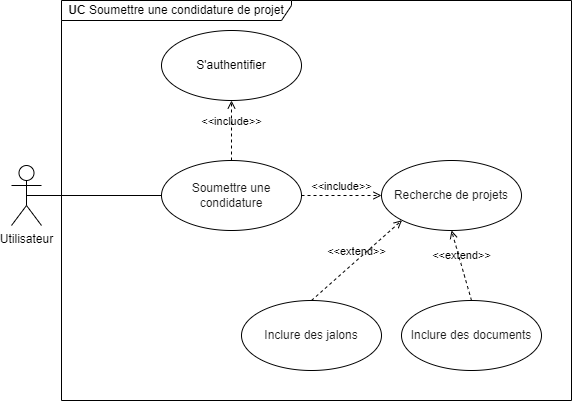

The diagram above was exported from draw.io. Its source (the exported page's mxGraphModel, read from the mxfile embedded in the PNG):
<mxGraphModel dx="1050" dy="621" grid="1" gridSize="10" guides="1" tooltips="1" connect="1" arrows="1" fold="1" page="1" pageScale="1" pageWidth="850" pageHeight="1100" math="0" shadow="0">
  <root>
    <mxCell id="0" />
    <mxCell id="1" parent="0" />
    <mxCell id="EkJaDVC9juXzPzLejX4f-1" style="edgeStyle=orthogonalEdgeStyle;rounded=0;orthogonalLoop=1;jettySize=auto;html=1;entryX=0;entryY=0.5;entryDx=0;entryDy=0;endArrow=none;startFill=0;exitX=0.5;exitY=0.5;exitDx=0;exitDy=0;exitPerimeter=0;" parent="1" source="EkJaDVC9juXzPzLejX4f-2" target="EkJaDVC9juXzPzLejX4f-3" edge="1">
      <mxGeometry relative="1" as="geometry" />
    </mxCell>
    <mxCell id="EkJaDVC9juXzPzLejX4f-2" value="Utilisateur" style="shape=umlActor;verticalLabelPosition=bottom;verticalAlign=top;html=1;" parent="1" vertex="1">
      <mxGeometry x="160" y="205" width="30" height="60" as="geometry" />
    </mxCell>
    <mxCell id="EkJaDVC9juXzPzLejX4f-3" value="&lt;span style=&quot;color: rgb(26, 26, 26);&quot;&gt;Soumettre une condidature&lt;/span&gt;" style="ellipse;whiteSpace=wrap;html=1;" parent="1" vertex="1">
      <mxGeometry x="310" y="200" width="140" height="70" as="geometry" />
    </mxCell>
    <mxCell id="EkJaDVC9juXzPzLejX4f-4" value="&lt;span style=&quot;color: rgb(26, 26, 26);&quot;&gt;Recherche de projets&lt;/span&gt;" style="ellipse;whiteSpace=wrap;html=1;" parent="1" vertex="1">
      <mxGeometry x="530" y="200" width="140" height="70" as="geometry" />
    </mxCell>
    <mxCell id="EkJaDVC9juXzPzLejX4f-5" value="&amp;lt;&amp;lt;include&amp;gt;&amp;gt;" style="html=1;verticalAlign=bottom;labelBackgroundColor=none;endArrow=open;endFill=0;dashed=1;rounded=0;entryX=0;entryY=0.5;entryDx=0;entryDy=0;exitX=1;exitY=0.5;exitDx=0;exitDy=0;" parent="1" source="EkJaDVC9juXzPzLejX4f-3" target="EkJaDVC9juXzPzLejX4f-4" edge="1">
      <mxGeometry width="160" relative="1" as="geometry">
        <mxPoint x="561" y="270" as="sourcePoint" />
        <mxPoint x="440" y="397" as="targetPoint" />
      </mxGeometry>
    </mxCell>
    <mxCell id="EkJaDVC9juXzPzLejX4f-6" value="S'authentifier" style="ellipse;whiteSpace=wrap;html=1;" parent="1" vertex="1">
      <mxGeometry x="310" y="70" width="140" height="70" as="geometry" />
    </mxCell>
    <mxCell id="EkJaDVC9juXzPzLejX4f-7" value="&amp;lt;&amp;lt;include&amp;gt;&amp;gt;" style="html=1;verticalAlign=bottom;labelBackgroundColor=none;endArrow=open;endFill=0;dashed=1;rounded=0;entryX=0.5;entryY=1;entryDx=0;entryDy=0;exitX=0.5;exitY=0;exitDx=0;exitDy=0;" parent="1" source="EkJaDVC9juXzPzLejX4f-3" target="EkJaDVC9juXzPzLejX4f-6" edge="1">
      <mxGeometry width="160" relative="1" as="geometry">
        <mxPoint x="380" y="180" as="sourcePoint" />
        <mxPoint x="460" y="180" as="targetPoint" />
      </mxGeometry>
    </mxCell>
    <mxCell id="EkJaDVC9juXzPzLejX4f-8" value="&lt;b&gt;UC &lt;/b&gt;Soumettre une condidature de projet" style="shape=umlFrame;whiteSpace=wrap;html=1;pointerEvents=0;recursiveResize=0;container=1;collapsible=0;width=230;height=20;" parent="1" vertex="1">
      <mxGeometry x="210" y="40" width="510" height="400" as="geometry" />
    </mxCell>
    <mxCell id="EkJaDVC9juXzPzLejX4f-9" value="&lt;span style=&quot;color: rgb(26, 26, 26);&quot;&gt;Inclure des documents&lt;/span&gt;" style="ellipse;whiteSpace=wrap;html=1;" parent="EkJaDVC9juXzPzLejX4f-8" vertex="1">
      <mxGeometry x="340" y="300" width="140" height="70" as="geometry" />
    </mxCell>
    <mxCell id="EkJaDVC9juXzPzLejX4f-10" value="&lt;span style=&quot;color: rgb(26, 26, 26);&quot;&gt;Inclure des jalons&lt;/span&gt;" style="ellipse;whiteSpace=wrap;html=1;" parent="EkJaDVC9juXzPzLejX4f-8" vertex="1">
      <mxGeometry x="180" y="300" width="140" height="70" as="geometry" />
    </mxCell>
    <mxCell id="EkJaDVC9juXzPzLejX4f-13" value="&amp;lt;&amp;lt;extend&amp;gt;&amp;gt;" style="html=1;verticalAlign=bottom;labelBackgroundColor=none;endArrow=open;endFill=0;dashed=1;rounded=0;exitX=0.5;exitY=0;exitDx=0;exitDy=0;entryX=0;entryY=1;entryDx=0;entryDy=0;" parent="1" source="EkJaDVC9juXzPzLejX4f-10" target="EkJaDVC9juXzPzLejX4f-4" edge="1">
      <mxGeometry width="160" relative="1" as="geometry">
        <mxPoint x="340" y="320" as="sourcePoint" />
        <mxPoint x="450.5025253169417" y="349.74873734152914" as="targetPoint" />
      </mxGeometry>
    </mxCell>
    <mxCell id="EkJaDVC9juXzPzLejX4f-14" value="&amp;lt;&amp;lt;extend&amp;gt;&amp;gt;" style="html=1;verticalAlign=bottom;labelBackgroundColor=none;endArrow=open;endFill=0;dashed=1;rounded=0;exitX=0.5;exitY=0;exitDx=0;exitDy=0;entryX=0.5;entryY=1;entryDx=0;entryDy=0;" parent="1" source="EkJaDVC9juXzPzLejX4f-9" target="EkJaDVC9juXzPzLejX4f-4" edge="1">
      <mxGeometry x="0.01" width="160" relative="1" as="geometry">
        <mxPoint x="430" y="400" as="sourcePoint" />
        <mxPoint x="500" y="360" as="targetPoint" />
        <mxPoint as="offset" />
      </mxGeometry>
    </mxCell>
  </root>
</mxGraphModel>